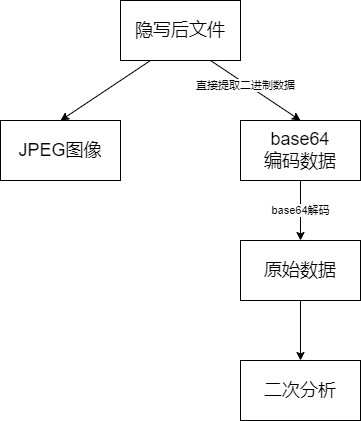

The diagram above was exported from draw.io. Its source (the exported page's mxGraphModel, read from the mxfile embedded in the PNG):
<mxGraphModel dx="698" dy="470" grid="1" gridSize="10" guides="1" tooltips="1" connect="1" arrows="1" fold="1" page="1" pageScale="1" pageWidth="827" pageHeight="1169" math="0" shadow="0">
  <root>
    <mxCell id="0" />
    <mxCell id="1" parent="0" />
    <mxCell id="_V7PvoR_L1GDwkiCqSbn-1" value="&lt;font style=&quot;font-size: 18px;&quot;&gt;隐写后文件&lt;/font&gt;" style="rounded=0;whiteSpace=wrap;html=1;" vertex="1" parent="1">
      <mxGeometry x="320" y="80" width="120" height="60" as="geometry" />
    </mxCell>
    <mxCell id="_V7PvoR_L1GDwkiCqSbn-2" value="&lt;font style=&quot;font-size: 18px;&quot;&gt;JPEG图像&lt;/font&gt;" style="rounded=0;whiteSpace=wrap;html=1;" vertex="1" parent="1">
      <mxGeometry x="200" y="200" width="120" height="60" as="geometry" />
    </mxCell>
    <mxCell id="_V7PvoR_L1GDwkiCqSbn-3" value="" style="endArrow=classic;html=1;rounded=0;entryX=0.5;entryY=0;entryDx=0;entryDy=0;exitX=0.25;exitY=1;exitDx=0;exitDy=0;" edge="1" parent="1" source="_V7PvoR_L1GDwkiCqSbn-1" target="_V7PvoR_L1GDwkiCqSbn-2">
      <mxGeometry width="50" height="50" relative="1" as="geometry">
        <mxPoint x="360" y="260" as="sourcePoint" />
        <mxPoint x="410" y="210" as="targetPoint" />
      </mxGeometry>
    </mxCell>
    <mxCell id="_V7PvoR_L1GDwkiCqSbn-4" value="&lt;font style=&quot;font-size: 18px;&quot;&gt;base64&lt;br&gt;编码数据&lt;/font&gt;" style="rounded=0;whiteSpace=wrap;html=1;" vertex="1" parent="1">
      <mxGeometry x="440" y="200" width="120" height="60" as="geometry" />
    </mxCell>
    <mxCell id="_V7PvoR_L1GDwkiCqSbn-5" value="" style="endArrow=classic;html=1;rounded=0;entryX=0.5;entryY=0;entryDx=0;entryDy=0;exitX=0.75;exitY=1;exitDx=0;exitDy=0;" edge="1" parent="1" source="_V7PvoR_L1GDwkiCqSbn-1" target="_V7PvoR_L1GDwkiCqSbn-4">
      <mxGeometry width="50" height="50" relative="1" as="geometry">
        <mxPoint x="360" y="260" as="sourcePoint" />
        <mxPoint x="410" y="210" as="targetPoint" />
      </mxGeometry>
    </mxCell>
    <mxCell id="_V7PvoR_L1GDwkiCqSbn-6" value="直接提取二进制数据" style="edgeLabel;html=1;align=center;verticalAlign=middle;resizable=0;points=[];" vertex="1" connectable="0" parent="_V7PvoR_L1GDwkiCqSbn-5">
      <mxGeometry x="-0.2186" y="-1" relative="1" as="geometry">
        <mxPoint as="offset" />
      </mxGeometry>
    </mxCell>
    <mxCell id="_V7PvoR_L1GDwkiCqSbn-7" value="&lt;span style=&quot;font-size: 18px;&quot;&gt;原始数据&lt;/span&gt;" style="rounded=0;whiteSpace=wrap;html=1;" vertex="1" parent="1">
      <mxGeometry x="440" y="320" width="120" height="60" as="geometry" />
    </mxCell>
    <mxCell id="_V7PvoR_L1GDwkiCqSbn-8" value="" style="endArrow=classic;html=1;rounded=0;entryX=0.5;entryY=0;entryDx=0;entryDy=0;exitX=0.5;exitY=1;exitDx=0;exitDy=0;" edge="1" parent="1" source="_V7PvoR_L1GDwkiCqSbn-4" target="_V7PvoR_L1GDwkiCqSbn-7">
      <mxGeometry width="50" height="50" relative="1" as="geometry">
        <mxPoint x="360" y="320" as="sourcePoint" />
        <mxPoint x="410" y="270" as="targetPoint" />
      </mxGeometry>
    </mxCell>
    <mxCell id="_V7PvoR_L1GDwkiCqSbn-9" value="base64解码" style="edgeLabel;html=1;align=center;verticalAlign=middle;resizable=0;points=[];" vertex="1" connectable="0" parent="_V7PvoR_L1GDwkiCqSbn-8">
      <mxGeometry x="-0.0127" relative="1" as="geometry">
        <mxPoint as="offset" />
      </mxGeometry>
    </mxCell>
    <mxCell id="_V7PvoR_L1GDwkiCqSbn-10" value="&lt;span style=&quot;font-size: 18px;&quot;&gt;二次分析&lt;/span&gt;" style="rounded=0;whiteSpace=wrap;html=1;" vertex="1" parent="1">
      <mxGeometry x="440" y="440" width="120" height="60" as="geometry" />
    </mxCell>
    <mxCell id="_V7PvoR_L1GDwkiCqSbn-11" value="" style="endArrow=classic;html=1;rounded=0;entryX=0.5;entryY=0;entryDx=0;entryDy=0;exitX=0.5;exitY=1;exitDx=0;exitDy=0;" edge="1" parent="1" source="_V7PvoR_L1GDwkiCqSbn-7" target="_V7PvoR_L1GDwkiCqSbn-10">
      <mxGeometry width="50" height="50" relative="1" as="geometry">
        <mxPoint x="360" y="430" as="sourcePoint" />
        <mxPoint x="410" y="380" as="targetPoint" />
      </mxGeometry>
    </mxCell>
  </root>
</mxGraphModel>